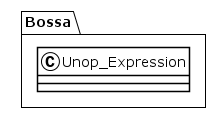

The diagram above was rendered by PlantUML. Its source (embedded in the PNG):
@startuml
!theme plain
package Bossa {
class Unop_Expression {
}
}
@enduml